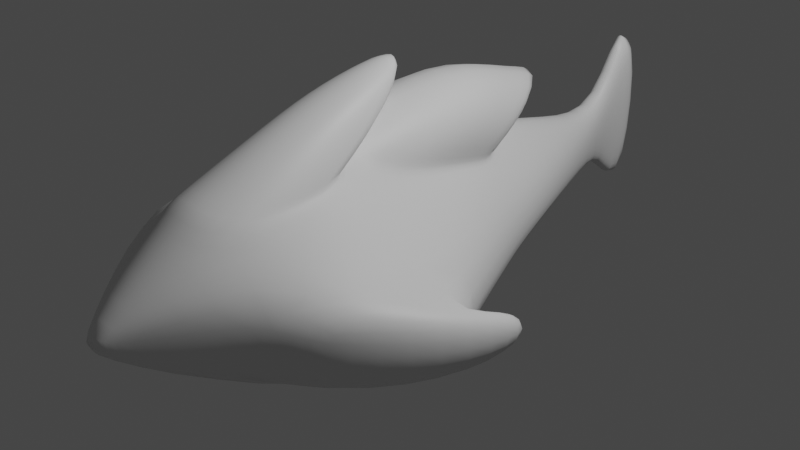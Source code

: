 # Source: Shark.blend  (saved by Blender 3.6.11; exported with 4.5.12 LTS)
import bpy
from mathutils import Matrix  # noqa: F401  (used for matrix-valued properties, if any)

bpy.ops.wm.read_factory_settings(use_empty=True)
scene = bpy.context.scene
scene.name = 'Scene'

# ---- collections
col_collection = bpy.data.collections.new('Collection'); scene.collection.children.link(col_collection)

# ---- materials (node trees are filled in below, after node groups)
mat_material = bpy.data.materials.new('Material')
mat_material.alpha_threshold = 0.0
mat_material.use_transparent_shadow = False
mat_material.roughness = 0.5
mat_material.line_color = (0.0, 0.0, 0.0, 1.0)

# ---- material node trees
mat_material.use_nodes = True; mat_material.node_tree.nodes.clear()
_N = mat_material.node_tree.nodes; _L = mat_material.node_tree.links
n0 = _N.new('ShaderNodeOutputMaterial'); n0.name = 'Material Output'; n0.location = (300, 300)
n1 = _N.new('ShaderNodeBsdfPrincipled'); n1.name = 'Principled BSDF'; n1.location = (10, 300)
n1.distribution = 'GGX'
n1.subsurface_method = 'RANDOM_WALK_SKIN'
n1.inputs[3].default_value = 1.45
n1.inputs[27].default_value = (0.0, 0.0, 0.0, 1.0)
n1.inputs[28].default_value = 1.0
_L.new(n1.outputs[0], n0.inputs[0])
n0.is_active_output = True

# ---- world
world_world = bpy.data.worlds.new('World'); scene.world = world_world
world_world.use_nodes = True; world_world.node_tree.nodes.clear()
_N = world_world.node_tree.nodes; _L = world_world.node_tree.links
n0 = _N.new('ShaderNodeOutputWorld'); n0.name = 'World Output'; n0.location = (300, 300)
n1 = _N.new('ShaderNodeBackground'); n1.name = 'Background'; n1.location = (10, 300)
n1.inputs[0].default_value = (0.05088, 0.05088, 0.05088, 1.0)
_L.new(n1.outputs[0], n0.inputs[0])
n0.is_active_output = True
world_world.color = (0.05088, 0.05088, 0.05088)
world_world.use_sun_shadow = False
world_world.sun_shadow_jitter_overblur = 0.0

# ---- cameras
cam_camera = bpy.data.cameras.new('Camera')
cam_camera.clip_end = 100.0
cam_camera.ortho_scale = 7.314

# ---- lights
light_light = bpy.data.lights.new('Light', 'POINT')
light_light.transmission_factor = 0.0
light_light.energy = 1000.0
light_light.shadow_soft_size = 0.1
light_light.shadow_maximum_resolution = 0.006
light_light.use_absolute_resolution = True

# ---- meshes
me_cube = bpy.data.meshes.new('Cube')
me_cube.from_pydata([(0.8194, 1.0, 0.04198), (0.8194, 1.0, -0.4843), (1.771, -1.0, 0.17), (1.771, -1.0, -0.6685), (-0.8194, 1.0, 0.04198), (-0.8194, 1.0, -0.4843), (-1.771, -1.0, 0.17), (-1.771, -1.0, -0.6685), (0.9434, -2.497, 0.5576), (0.9434, -2.497, -0.5576), (-0.9434, -2.497, 0.5576), (-0.9434, -2.497, -0.5576), (0.1474, -3.404, 0.08711), (0.1474, -3.404, -0.08711), (-0.1474, -3.404, 0.08711), (-0.1474, -3.404, -0.08711), (0.3855, 2.375, 0.2279), (0.3855, 2.375, -0.2279), (-0.3855, 2.375, 0.2279), (-0.3855, 2.375, -0.2279), (0.0, 1.0, -0.4843), (0.0, -1.0, 1.36), (0.0, -1.0, -0.6685), (0.0, 1.0, 0.9426), (0.0, -2.497, 1.016), (0.0, -2.497, -0.5576), (0.0, -3.53, 0.08711), (0.0, -3.53, -0.08711), (0.0, 2.375, -0.2279), (0.0, 2.375, 0.4803), (0.8853, -1.0, -0.6685), (0.4097, 1.0, 0.4655), (0.4717, -2.497, -0.5576), (0.0737, -3.53, -0.08711), (0.1928, 2.375, 0.457), (0.4097, 1.0, -0.4843), (0.6107, -0.9869, 0.8953), (0.4717, -2.497, 0.7867), (0.0737, -3.53, 0.08711), (0.1928, 2.375, -0.2279), (-0.4097, 1.0, -0.4843), (-0.6107, -0.9869, 0.8953), (-0.4717, -2.497, 0.7867), (-0.0737, -3.53, 0.08711), (-0.1928, 2.375, -0.2279), (-0.8853, -1.0, -0.6685), (-0.4097, 1.0, 0.4655), (-0.4717, -2.497, -0.5576), (-0.0737, -3.53, -0.08711), (-0.1928, 2.375, 0.457), (0.6107, -0.9869, 0.8953), (0.0, -1.0, 1.36), (0.4717, -2.497, 0.7867), (0.0, -2.497, 1.016), (-0.6107, -0.9869, 0.8953), (-0.4717, -2.497, 0.7867), (0.4468, -0.3439, 1.372), (0.0, -0.3535, 1.435), (0.3452, -1.449, 1.292), (0.0, -1.449, 1.46), (-0.4468, -0.3439, 1.372), (-0.3452, -1.449, 1.292), (0.1235, -0.07045, 1.776), (0.0, 0.2507, 1.918), (0.3452, -0.8446, 1.499), (0.0, -0.8446, 1.666), (-0.1235, -0.07045, 1.776), (-0.3452, -0.8446, 1.499), (0.6107, -0.9765, 0.9355), (0.0, -0.9896, 1.4), (-0.4097, 1.01, 0.5057), (0.0, 1.01, 0.9828), (0.4097, 1.01, 0.5057), (-0.6107, -0.9765, 0.9355), (0.6107, 0.6173, 1.257), (0.0, 0.6041, 1.722), (-0.512, 1.234, 0.8272), (0.0, 2.604, 1.304), (0.512, 1.234, 0.8272), (-0.6107, 0.6173, 1.257), (-1.951, -1.261, -0.4786), (-1.951, -1.261, 0.06713), (1.951, -1.261, 0.06713), (1.951, -1.261, -0.4786), (-1.305, -2.236, -0.4064), (-1.305, -2.236, 0.3194), (1.305, -2.236, 0.3194), (1.305, -2.236, -0.4064), (-1.771, -0.2755, -0.4205), (-1.771, -0.2755, -0.07798), (1.771, -0.2755, -0.07798), (1.771, -0.2755, -0.4205), (-2.124, -0.2755, -0.4205), (-2.124, -0.2755, -0.07798), (2.124, -0.2755, -0.07798), (2.124, -0.2755, -0.4205), (-0.04709, 3.199, -0.1025), (-0.09419, 3.199, -0.1025), (0.09419, 3.199, 0.1621), (0.09419, 3.199, -0.1025), (-0.09419, 3.199, 0.1621), (0.04709, 3.199, 0.2952), (0.04709, 3.199, -0.1025), (0.0, 3.199, -0.1025), (-0.04709, 3.199, 0.2952), (0.0, 3.199, 0.3087), (-0.08993, 3.696, -0.9968), (-0.1799, 3.696, -0.6213), (0.1799, 3.696, 1.514), (0.1799, 3.696, -0.6213), (-0.1799, 3.696, 1.514), (0.08993, 3.696, 1.785), (0.08993, 3.696, -0.9968), (0.0, 3.696, -0.9968), (-0.08993, 3.696, 1.785), (0.0, 3.696, 1.935), (-1.01, 0.5994, -0.5212), (1.01, 0.5994, 0.06762), (-1.01, 0.5994, 0.06762), (1.01, 0.5994, -0.5212), (0.0, 0.5994, -0.5212), (0.45, 0.6021, 0.5516), (0.505, 0.5994, -0.5212), (-0.505, 0.5994, -0.5212), (-0.45, 0.6021, 0.5516), (0.45, 0.6125, 0.5918), (-0.45, 0.6125, 0.5918), (0.0, 1.818, 1.388), (0.5317, 1.08, 0.9133), (-0.5317, 1.08, 0.9133)], [], [(124, 118, 6, 41), (2, 8, 86, 82), (116, 118, 4, 5), (122, 119, 3, 30), (119, 117, 2, 3), (5, 4, 18, 19), (42, 10, 14, 43), (30, 3, 9, 32), (41, 6, 10, 42), (11, 10, 85, 84), (48, 43, 14, 15), (10, 11, 15, 14), (32, 9, 13, 33), (9, 8, 12, 13), (19, 18, 100, 97), (40, 5, 19, 44), (31, 0, 16, 34), (0, 1, 17, 16), (46, 23, 29, 49), (35, 20, 28, 39), (29, 34, 101, 105), (47, 25, 27, 48), (33, 38, 26, 27), (37, 36, 50, 52), (45, 22, 25, 47), (37, 24, 26, 38), (123, 120, 22, 45), (21, 36, 68, 69), (117, 121, 36, 2), (8, 37, 38, 12), (2, 36, 37, 8), (13, 12, 38, 33), (1, 35, 39, 17), (23, 31, 34, 29), (16, 17, 99, 98), (25, 32, 33, 27), (22, 30, 32, 25), (120, 122, 30, 22), (116, 123, 45, 7), (7, 45, 47, 11), (11, 47, 48, 15), (28, 44, 96, 103), (4, 46, 49, 18), (20, 40, 44, 28), (27, 26, 43, 48), (36, 21, 51, 50), (24, 42, 43, 26), (23, 46, 70, 71), (55, 53, 59, 61), (50, 51, 57, 56), (21, 41, 54, 51), (24, 37, 52, 53), (41, 42, 55, 54), (42, 24, 53, 55), (57, 60, 66, 63), (60, 61, 67, 66), (52, 50, 56, 58), (53, 52, 58, 59), (54, 55, 61, 60), (51, 54, 60, 57), (62, 63, 65, 64), (63, 66, 67, 65), (56, 57, 63, 62), (61, 59, 65, 67), (58, 56, 62, 64), (59, 58, 64, 65), (125, 72, 78, 128), (126, 73, 79, 129), (31, 23, 71, 72), (41, 21, 69, 73), (121, 31, 72, 125), (124, 41, 73, 126), (128, 127, 75, 74), (127, 129, 79, 75), (69, 68, 74, 75), (73, 69, 75, 79), (72, 71, 77, 78), (71, 70, 76, 77), (81, 80, 84, 85), (83, 82, 86, 87), (10, 6, 81, 85), (83, 3, 91, 95), (8, 9, 87, 86), (9, 3, 83, 87), (7, 11, 84, 80), (7, 80, 92, 88), (91, 90, 94, 95), (89, 88, 92, 93), (3, 2, 90, 91), (2, 82, 94, 90), (80, 81, 93, 92), (81, 6, 89, 93), (6, 7, 88, 89), (82, 83, 95, 94), (100, 104, 114, 110), (102, 103, 113, 112), (105, 101, 111, 115), (96, 97, 107, 106), (39, 28, 103, 102), (18, 49, 104, 100), (17, 39, 102, 99), (34, 16, 98, 101), (44, 19, 97, 96), (49, 29, 105, 104), (112, 111, 108, 109), (106, 114, 115, 113), (113, 115, 111, 112), (107, 110, 114, 106), (98, 99, 109, 108), (99, 102, 112, 109), (104, 105, 115, 114), (97, 100, 110, 107), (101, 98, 108, 111), (103, 96, 106, 113), (77, 76, 129, 127), (78, 77, 127, 128), (46, 124, 126, 70), (36, 121, 125, 68), (70, 126, 129, 76), (68, 125, 128, 74), (5, 40, 123, 116), (20, 35, 122, 120), (0, 31, 121, 117), (40, 20, 120, 123), (1, 0, 117, 119), (35, 1, 119, 122), (7, 6, 118, 116), (46, 4, 118, 124)])
me_cube.polygons.foreach_set('use_smooth', [True] * 128)
_uv = me_cube.uv_layers.new(name='UVMap')
_uv.uv.foreach_set('vector', [0.8125, 0.5501, 0.875, 0.5501, 0.875, 0.75, 0.8125, 0.75, 0.625, 0.75, 0.625, 0.75, 0.625, 0.75, 0.625, 0.75, 0.375, 0.1999, 0.625, 0.1999, 0.625, 0.25, 0.375, 0.25, 0.3125, 0.5501, 0.375, 0.5501, 0.375, 0.75, 0.3125, 0.75, 0.375, 0.5501, 0.625, 0.5501, 0.625, 0.75, 0.375, 0.75, 0.375, 0.25, 0.625, 0.25, 0.625, 0.25, 0.375, 0.25, 0.8125, 0.75, 0.875, 0.75, 0.875, 0.75, 0.8125, 0.75, 0.3125, 0.75, 0.375, 0.75, 0.375, 0.75, 0.3125, 0.75, 0.8125, 0.75, 0.875, 0.75, 0.875, 0.75, 0.8125, 0.75, 0.375, 0.0, 0.625, 0.0, 0.625, 0.0, 0.375, 0.0, 0.375, 0.9375, 0.625, 0.9375, 0.625, 1.0, 0.375, 1.0, 0.625, 0.0, 0.375, 0.0, 0.375, 0.0, 0.625, 0.0, 0.3125, 0.75, 0.375, 0.75, 0.375, 0.75, 0.3125, 0.75, 0.375, 0.75, 0.625, 0.75, 0.625, 0.75, 0.375, 0.75, 0.375, 0.25, 0.625, 0.25, 0.625, 0.25, 0.375, 0.25, 0.1875, 0.5, 0.125, 0.5, 0.125, 0.5, 0.1875, 0.5, 0.6875, 0.5, 0.625, 0.5, 0.625, 0.5, 0.6875, 0.5, 0.625, 0.5, 0.375, 0.5, 0.375, 0.5, 0.625, 0.5, 0.8125, 0.5, 0.75, 0.5, 0.75, 0.5, 0.8125, 0.5, 0.3125, 0.5, 0.25, 0.5, 0.25, 0.5, 0.3125, 0.5, 0.75, 0.5, 0.6875, 0.5, 0.6875, 0.5, 0.75, 0.5, 0.1875, 0.75, 0.25, 0.75, 0.25, 0.75, 0.1875, 0.75, 0.375, 0.8125, 0.625, 0.8125, 0.625, 0.875, 0.375, 0.875, 0.6875, 0.75, 0.6875, 0.75, 0.6875, 0.75, 0.6875, 0.75, 0.1875, 0.75, 0.25, 0.75, 0.25, 0.75, 0.1875, 0.75, 0.6875, 0.75, 0.75, 0.75, 0.75, 0.75, 0.6875, 0.75, 0.1875, 0.5501, 0.25, 0.5501, 0.25, 0.75, 0.1875, 0.75, 0.75, 0.75, 0.6875, 0.75, 0.6875, 0.75, 0.75, 0.75, 0.625, 0.5501, 0.6875, 0.5501, 0.6875, 0.75, 0.625, 0.75, 0.625, 0.75, 0.6875, 0.75, 0.6875, 0.75, 0.625, 0.75, 0.625, 0.75, 0.6875, 0.75, 0.6875, 0.75, 0.625, 0.75, 0.375, 0.75, 0.625, 0.75, 0.625, 0.8125, 0.375, 0.8125, 0.375, 0.5, 0.3125, 0.5, 0.3125, 0.5, 0.375, 0.5, 0.75, 0.5, 0.6875, 0.5, 0.6875, 0.5, 0.75, 0.5, 0.625, 0.5, 0.375, 0.5, 0.375, 0.5, 0.625, 0.5, 0.25, 0.75, 0.3125, 0.75, 0.3125, 0.75, 0.25, 0.75, 0.25, 0.75, 0.3125, 0.75, 0.3125, 0.75, 0.25, 0.75, 0.25, 0.5501, 0.3125, 0.5501, 0.3125, 0.75, 0.25, 0.75, 0.125, 0.5501, 0.1875, 0.5501, 0.1875, 0.75, 0.125, 0.75, 0.125, 0.75, 0.1875, 0.75, 0.1875, 0.75, 0.125, 0.75, 0.125, 0.75, 0.1875, 0.75, 0.1875, 0.75, 0.125, 0.75, 0.25, 0.5, 0.1875, 0.5, 0.1875, 0.5, 0.25, 0.5, 0.875, 0.5, 0.8125, 0.5, 0.8125, 0.5, 0.875, 0.5, 0.25, 0.5, 0.1875, 0.5, 0.1875, 0.5, 0.25, 0.5, 0.375, 0.875, 0.625, 0.875, 0.625, 0.9375, 0.375, 0.9375, 0.6875, 0.75, 0.75, 0.75, 0.75, 0.75, 0.6875, 0.75, 0.75, 0.75, 0.8125, 0.75, 0.8125, 0.75, 0.75, 0.75, 0.75, 0.5, 0.8125, 0.5, 0.8125, 0.5, 0.75, 0.5, 0.8125, 0.75, 0.75, 0.75, 0.75, 0.75, 0.8125, 0.75, 0.6875, 0.75, 0.75, 0.75, 0.75, 0.75, 0.6875, 0.75, 0.75, 0.75, 0.8125, 0.75, 0.8125, 0.75, 0.75, 0.75, 0.75, 0.75, 0.6875, 0.75, 0.6875, 0.75, 0.75, 0.75, 0.8125, 0.75, 0.8125, 0.75, 0.8125, 0.75, 0.8125, 0.75, 0.8125, 0.75, 0.75, 0.75, 0.75, 0.75, 0.8125, 0.75, 0.75, 0.75, 0.8125, 0.75, 0.8125, 0.75, 0.75, 0.75, 0.8125, 0.75, 0.8125, 0.75, 0.8125, 0.75, 0.8125, 0.75, 0.6875, 0.75, 0.6875, 0.75, 0.6875, 0.75, 0.6875, 0.75, 0.75, 0.75, 0.6875, 0.75, 0.6875, 0.75, 0.75, 0.75, 0.8125, 0.75, 0.8125, 0.75, 0.8125, 0.75, 0.8125, 0.75, 0.75, 0.75, 0.8125, 0.75, 0.8125, 0.75, 0.75, 0.75, 0.6875, 0.75, 0.75, 0.75, 0.75, 0.75, 0.6875, 0.75, 0.75, 0.75, 0.8125, 0.75, 0.8125, 0.75, 0.75, 0.75, 0.6875, 0.75, 0.75, 0.75, 0.75, 0.75, 0.6875, 0.75, 0.8125, 0.75, 0.75, 0.75, 0.75, 0.75, 0.8125, 0.75, 0.6875, 0.75, 0.6875, 0.75, 0.6875, 0.75, 0.6875, 0.75, 0.75, 0.75, 0.6875, 0.75, 0.6875, 0.75, 0.75, 0.75, 0.6875, 0.5501, 0.6875, 0.5, 0.6875, 0.5, 0.6875, 0.5501, 0.8125, 0.5501, 0.8125, 0.75, 0.8125, 0.75, 0.8125, 0.5501, 0.6875, 0.5, 0.75, 0.5, 0.75, 0.5, 0.6875, 0.5, 0.8125, 0.75, 0.75, 0.75, 0.75, 0.75, 0.8125, 0.75, 0.6875, 0.5501, 0.6875, 0.5, 0.6875, 0.5, 0.6875, 0.5501, 0.8125, 0.5501, 0.8125, 0.75, 0.8125, 0.75, 0.8125, 0.5501, 0.6875, 0.5501, 0.75, 0.5501, 0.75, 0.75, 0.6875, 0.75, 0.75, 0.5501, 0.8125, 0.5501, 0.8125, 0.75, 0.75, 0.75, 0.75, 0.75, 0.6875, 0.75, 0.6875, 0.75, 0.75, 0.75, 0.8125, 0.75, 0.75, 0.75, 0.75, 0.75, 0.8125, 0.75, 0.6875, 0.5, 0.75, 0.5, 0.75, 0.5, 0.6875, 0.5, 0.75, 0.5, 0.8125, 0.5, 0.8125, 0.5, 0.75, 0.5, 0.625, 0.0, 0.375, 0.0, 0.375, 0.0, 0.625, 0.0, 0.375, 0.75, 0.625, 0.75, 0.625, 0.75, 0.375, 0.75, 0.875, 0.75, 0.875, 0.75, 0.875, 0.75, 0.875, 0.75, 0.375, 0.75, 0.375, 0.75, 0.375, 0.75, 0.375, 0.75, 0.625, 0.75, 0.375, 0.75, 0.375, 0.75, 0.625, 0.75, 0.375, 0.75, 0.375, 0.75, 0.375, 0.75, 0.375, 0.75, 0.125, 0.75, 0.125, 0.75, 0.125, 0.75, 0.125, 0.75, 0.125, 0.75, 0.125, 0.75, 0.125, 0.75, 0.125, 0.75, 0.375, 0.75, 0.625, 0.75, 0.625, 0.75, 0.375, 0.75, 0.625, 0.0, 0.375, 0.0, 0.375, 0.0, 0.625, 0.0, 0.375, 0.75, 0.625, 0.75, 0.625, 0.75, 0.375, 0.75, 0.625, 0.75, 0.625, 0.75, 0.625, 0.75, 0.625, 0.75, 0.375, 0.0, 0.625, 0.0, 0.625, 0.0, 0.375, 0.0, 0.875, 0.75, 0.875, 0.75, 0.875, 0.75, 0.875, 0.75, 0.625, 0.0, 0.375, 0.0, 0.375, 0.0, 0.625, 0.0, 0.625, 0.75, 0.375, 0.75, 0.375, 0.75, 0.625, 0.75, 0.875, 0.5, 0.8125, 0.5, 0.8125, 0.5, 0.875, 0.5, 0.3125, 0.5, 0.25, 0.5, 0.25, 0.5, 0.3125, 0.5, 0.75, 0.5, 0.6875, 0.5, 0.6875, 0.5, 0.75, 0.5, 0.1875, 0.5, 0.125, 0.5, 0.125, 0.5, 0.1875, 0.5, 0.3125, 0.5, 0.25, 0.5, 0.25, 0.5, 0.3125, 0.5, 0.875, 0.5, 0.8125, 0.5, 0.8125, 0.5, 0.875, 0.5, 0.375, 0.5, 0.3125, 0.5, 0.3125, 0.5, 0.375, 0.5, 0.6875, 0.5, 0.625, 0.5, 0.625, 0.5, 0.6875, 0.5, 0.1875, 0.5, 0.125, 0.5, 0.125, 0.5, 0.1875, 0.5, 0.8125, 0.5, 0.75, 0.5, 0.75, 0.5, 0.8125, 0.5, 0.375, 0.4375, 0.625, 0.4375, 0.625, 0.5, 0.375, 0.5, 0.375, 0.3125, 0.625, 0.3125, 0.625, 0.375, 0.375, 0.375, 0.375, 0.375, 0.625, 0.375, 0.625, 0.4375, 0.375, 0.4375, 0.375, 0.25, 0.625, 0.25, 0.625, 0.3125, 0.375, 0.3125, 0.625, 0.5, 0.375, 0.5, 0.375, 0.5, 0.625, 0.5, 0.375, 0.5, 0.3125, 0.5, 0.3125, 0.5, 0.375, 0.5, 0.8125, 0.5, 0.75, 0.5, 0.75, 0.5, 0.8125, 0.5, 0.375, 0.25, 0.625, 0.25, 0.625, 0.25, 0.375, 0.25, 0.6875, 0.5, 0.625, 0.5, 0.625, 0.5, 0.6875, 0.5, 0.25, 0.5, 0.1875, 0.5, 0.1875, 0.5, 0.25, 0.5, 0.75, 0.5, 0.8125, 0.5, 0.8125, 0.5501, 0.75, 0.5501, 0.6875, 0.5, 0.75, 0.5, 0.75, 0.5501, 0.6875, 0.5501, 0.8125, 0.5, 0.8125, 0.5501, 0.8125, 0.5501, 0.8125, 0.5, 0.6875, 0.75, 0.6875, 0.5501, 0.6875, 0.5501, 0.6875, 0.75, 0.8125, 0.5, 0.8125, 0.5501, 0.8125, 0.5501, 0.8125, 0.5, 0.6875, 0.75, 0.6875, 0.5501, 0.6875, 0.5501, 0.6875, 0.75, 0.125, 0.5, 0.1875, 0.5, 0.1875, 0.5501, 0.125, 0.5501, 0.25, 0.5, 0.3125, 0.5, 0.3125, 0.5501, 0.25, 0.5501, 0.625, 0.5, 0.6875, 0.5, 0.6875, 0.5501, 0.625, 0.5501, 0.1875, 0.5, 0.25, 0.5, 0.25, 0.5501, 0.1875, 0.5501, 0.375, 0.5, 0.625, 0.5, 0.625, 0.5501, 0.375, 0.5501, 0.3125, 0.5, 0.375, 0.5, 0.375, 0.5501, 0.3125, 0.5501, 0.375, 0.0, 0.625, 0.0, 0.625, 0.1999, 0.375, 0.1999, 0.8125, 0.5, 0.875, 0.5, 0.875, 0.5501, 0.8125, 0.5501])
me_cube.materials.append(mat_material)
me_cube.use_mirror_x = True
me_cube.use_mirror_vertex_groups = False
me_cube.update()

# ---- objects
ob_cube = bpy.data.objects.new('Cube', me_cube)
ob_light = bpy.data.objects.new('Light', light_light)
ob_camera = bpy.data.objects.new('Camera', cam_camera)
ob_empty = bpy.data.objects.new('Empty', None)
ob_empty_001 = bpy.data.objects.new('Empty.001', None)

# ---- transforms, parenting, visibility, modifiers, constraints
ob_cube.location = (0.0, 0.0, 0.0)
ob_cube.lock_rotations_4d = False
ob_cube.empty_display_type = 'ARROWS'
ob_cube.lineart.crease_threshold = 0.0
ob_cube.use_mesh_mirror_x = True
_m = ob_cube.modifiers.new('Subdivision', 'SUBSURF')
_m.levels = 2
_m.show_only_control_edges = False
ob_light.location = (4.076, 1.005, 5.904)
ob_light.rotation_euler = (0.6503, 0.05522, 1.866)
ob_light.lock_rotations_4d = False
ob_light.empty_display_type = 'ARROWS'
ob_light.color = (0.0, 0.0, 0.0, 0.0)
ob_light.lineart.crease_threshold = 0.0
ob_camera.location = (7.359, -6.926, 4.958)
ob_camera.rotation_euler = (1.109, 0.0, 0.8149)
ob_camera.lock_rotations_4d = False
ob_camera.empty_display_type = 'ARROWS'
ob_camera.color = (0.0, 0.0, 0.0, 0.0)
ob_camera.display_type = 'WIRE'
ob_camera.lineart.crease_threshold = 0.0
ob_empty.location = (-5.046, 0.0, 0.0)
ob_empty.rotation_euler = (1.571, -0.0, -0.0)
ob_empty.empty_display_type = 'IMAGE'
ob_empty.empty_display_size = 5.0
ob_empty_001.location = (-5.046, 0.0, 0.0)
ob_empty_001.rotation_euler = (2.384e-07, -0.0, 0.0)
ob_empty_001.empty_display_type = 'IMAGE'
ob_empty_001.empty_display_size = 5.0

# ---- collection membership
col_collection.objects.link(ob_cube)
col_collection.objects.link(ob_light)
col_collection.objects.link(ob_camera)
col_collection.objects.link(ob_empty)
col_collection.objects.link(ob_empty_001)

# ---- scene / render settings (as saved in the file)
scene.camera = ob_camera
scene.frame_start = 1; scene.frame_end = 250; scene.frame_set(1)
scene.render.engine = 'BLENDER_EEVEE_NEXT'
scene.cycles.sampling_pattern = 'TABULATED_SOBOL'
scene.view_settings.view_transform = 'Filmic'
bpy.context.view_layer.update()

